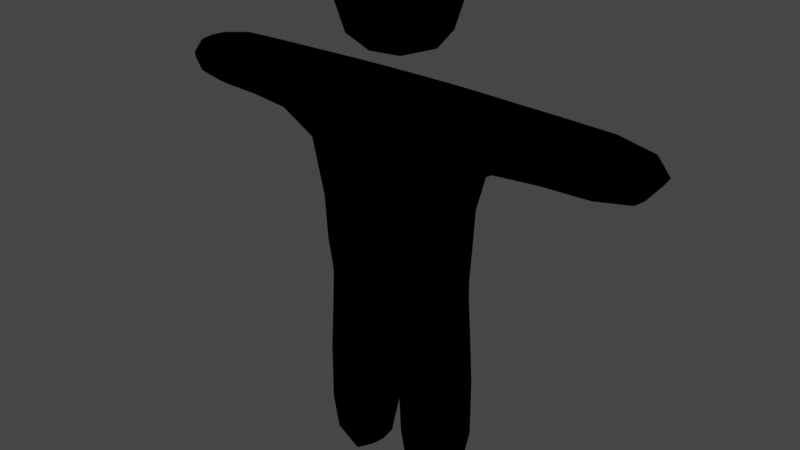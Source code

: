 # Source: stickman.blend  (saved by Blender 3.0.42; exported with 4.5.12 LTS)
import bpy
from mathutils import Matrix  # noqa: F401  (used for matrix-valued properties, if any)

bpy.ops.wm.read_factory_settings(use_empty=True)
scene = bpy.context.scene
scene.name = 'Scene'

# ---- collections
col_collection = bpy.data.collections.new('Collection'); scene.collection.children.link(col_collection)

# ---- materials (node trees are filled in below, after node groups)
mat_material_001 = bpy.data.materials.new('Material.001')
mat_material_001.use_transparent_shadow = False

# ---- material node trees
mat_material_001.use_nodes = True; mat_material_001.node_tree.nodes.clear()
_N = mat_material_001.node_tree.nodes; _L = mat_material_001.node_tree.links
n0 = _N.new('ShaderNodeOutputMaterial'); n0.name = 'Material Output'; n0.location = (300, 300)
n1 = _N.new('ShaderNodeHueSaturation'); n1.name = 'Hue Saturation Value'; n1.location = (-44, 233)
n1.inputs[4].default_value = (0.0, 0.0, 0.0, 1.0)
_L.new(n1.outputs[0], n0.inputs[0])
n0.is_active_output = True

# ---- world
world_world = bpy.data.worlds.new('World'); scene.world = world_world
world_world.use_nodes = True; world_world.node_tree.nodes.clear()
_N = world_world.node_tree.nodes; _L = world_world.node_tree.links
n0 = _N.new('ShaderNodeOutputWorld'); n0.name = 'World Output'; n0.location = (300, 300)
n1 = _N.new('ShaderNodeBackground'); n1.name = 'Background'; n1.location = (10, 300)
n1.inputs[0].default_value = (0.05088, 0.05088, 0.05088, 1.0)
_L.new(n1.outputs[0], n0.inputs[0])
n0.is_active_output = True
world_world.color = (0.05088, 0.05088, 0.05088)
world_world.use_sun_shadow = False
world_world.sun_shadow_jitter_overblur = 0.0

# ---- meshes
me_cube_001 = bpy.data.meshes.new('Cube.001')
me_cube_001.from_pydata([(0.6265, -0.3992, 2.795), (0.7827, -0.3992, 4.462), (0.6265, 0.3992, 2.795), (0.7827, 0.3992, 4.462), (-9.313e-10, 0.4791, 2.795), (-9.313e-10, 0.4206, 4.462), (0.7741, 0.4287, 3.897), (0.7518, 0.0, 2.795), (0.7827, -9.313e-10, 4.553), (0.7741, -0.4287, 3.897), (-2.328e-10, -0.4791, 2.795), (0.0, -0.4206, 4.462), (6.985e-10, -2.095e-09, 4.553), (0.8502, 9.313e-09, 1.357), (-1.397e-09, -0.5047, 3.855), (0.908, 0.0, 3.764), (-9.313e-10, 0.5047, 3.855), (0.7714, 1.863e-09, 2.363), (0.6462, 0.3139, 2.363), (-1.024e-08, -0.3331, 2.345), (0.6462, -0.3139, 2.363), (2.794e-09, 0.3331, 2.345), (0.0, 4.657e-09, 2.172), (0.7249, 0.2925, 1.357), (0.2237, -0.2925, 1.357), (0.7249, -0.2925, 1.357), (0.2237, 0.2925, 1.357), (0.09844, 1.164e-08, 1.357), (1.727, -1.863e-09, 4.553), (1.727, -0.3139, 4.462), (1.727, 0.3139, 4.462), (1.727, 0.3139, 4.097), (1.727, -0.3139, 4.097), (1.727, 1.863e-09, 4.006), (2.661, 0.0, 4.462), (2.564, -0.2633, 4.416), (2.564, 0.2633, 4.416), (2.564, 0.2633, 4.143), (2.564, -0.2633, 4.143), (2.661, 0.0, 4.097), (0.7446, 1.071e-08, 0.1865), (0.6819, 0.2633, 0.309), (0.3061, -0.2633, 0.309), (0.6819, -0.2633, 0.309), (0.3061, 0.2633, 0.309), (0.2434, 1.048e-08, 0.1865), (-0.3615, -0.3615, 5.028), (-0.3615, -0.3615, 5.751), (-0.3615, 0.3615, 5.028), (-0.3615, 0.3615, 5.751), (0.3615, -0.3615, 5.028), (0.3615, -0.3615, 5.751), (0.3615, 0.3615, 5.028), (0.3615, 0.3615, 5.751), (-0.6265, -0.3992, 2.795), (-0.7827, -0.3992, 4.462), (-0.6265, 0.3992, 2.795), (-0.7827, 0.3992, 4.462), (-0.7741, 0.4287, 3.897), (-0.7518, 1.164e-10, 2.795), (-0.7827, -1.164e-09, 4.553), (-0.7741, -0.4287, 3.897), (-0.8502, 1.024e-08, 1.357), (-0.908, -1.048e-09, 3.764), (-0.7714, -4.657e-10, 2.363), (-0.6462, 0.3139, 2.363), (-0.6462, -0.3139, 2.363), (-0.7249, 0.2925, 1.357), (-0.2237, -0.2925, 1.357), (-0.7249, -0.2925, 1.357), (-0.2237, 0.2925, 1.357), (-0.09844, 7.916e-09, 1.357), (-1.727, -4.657e-10, 4.553), (-1.727, -0.3139, 4.462), (-1.727, 0.3139, 4.462), (-1.727, 0.3139, 4.097), (-1.727, -0.3139, 4.097), (-1.727, -3.26e-09, 4.006), (-2.661, 8.149e-10, 4.462), (-2.564, -0.2633, 4.416), (-2.564, 0.2633, 4.416), (-2.564, 0.2633, 4.143), (-2.564, -0.2633, 4.143), (-2.661, -3.492e-10, 4.097), (-0.7446, 1.048e-08, 0.1865), (-0.6819, 0.2633, 0.309), (-0.3061, -0.2633, 0.309), (-0.6819, -0.2633, 0.309), (-0.3061, 0.2633, 0.309), (-0.2434, 7.451e-09, 0.1865), (0.3797, 0.4179, 4.462), (0.6418, 0.419, 3.294), (0.7361, 0.2296, 2.795), (0.7827, -0.2296, 4.542), (0.6418, -0.419, 3.294), (0.3602, -0.4691, 2.795), (0.3602, 0.4691, 2.795), (0.7818, 0.4641, 4.259), (0.7361, -0.2296, 2.795), (0.7827, 0.2296, 4.542), (0.7818, -0.4641, 4.259), (0.3797, -0.4179, 4.462), (0.0, -0.2418, 4.542), (0.0, 0.2418, 4.542), (0.3797, 1.863e-09, 4.553), (0.8345, 0.1682, 1.357), (-1.863e-09, -0.4245, 2.561), (0.6289, -0.3565, 2.56), (0.3756, -0.4967, 3.86), (9.313e-10, -0.5015, 3.291), (-1.863e-09, -0.4942, 4.249), (0.894, -0.2327, 3.778), (0.894, 0.2327, 3.778), (0.7713, 0.0, 3.28), (1.229, -0.3565, 4.462), (0.3756, 0.4967, 3.86), (-9.313e-10, 0.5015, 3.291), (1.863e-09, 0.4942, 4.249), (0.7558, 0.1805, 2.363), (0.3809, -0.3642, 2.365), (0.3809, 0.3642, 2.365), (0.7558, -0.1805, 2.363), (0.0, -0.1719, 2.19), (0.0, 0.1719, 2.19), (0.1719, 0.2967, 1.949), (0.7542, 2.328e-10, 2.56), (0.6289, 0.3565, 2.56), (-2.328e-09, 0.4245, 2.561), (0.4743, -0.3364, 1.357), (0.4743, 0.3364, 1.357), (0.8345, -0.1682, 1.357), (0.1141, -0.1682, 1.357), (0.1141, 0.1682, 1.357), (0.2517, -0.2875, 0.716), (0.05661, 5.588e-09, 1.928), (0.6855, -0.2952, 1.951), (0.8108, 5.821e-09, 1.951), (0.1719, -0.2967, 1.949), (0.6855, 0.2952, 1.951), (1.727, -0.1805, 4.542), (1.727, 0.361, 4.28), (1.727, 0.1805, 4.542), (1.727, -0.361, 4.28), (1.727, -0.1805, 4.017), (1.727, 0.1805, 4.017), (2.24, -0.2902, 4.454), (1.229, -4.657e-10, 4.553), (1.245, 4.657e-10, 3.976), (1.231, -0.3597, 4.076), (1.231, 0.3597, 4.076), (1.229, 0.3565, 4.462), (2.644, -0.1644, 4.454), (2.627, 0.2825, 4.28), (2.644, 0.1644, 4.454), (2.627, -0.2825, 4.28), (2.644, -0.1644, 4.105), (2.644, 0.1644, 4.105), (2.806, -4.657e-10, 4.28), (2.253, 0.0, 4.542), (2.24, 0.2902, 4.105), (2.253, 0.0, 4.017), (2.24, -0.2902, 4.105), (2.24, 0.2902, 4.454), (0.7339, 0.1644, 0.2075), (0.494, -0.2825, 0.2285), (0.494, 0.2825, 0.2285), (0.7339, -0.1644, 0.2075), (0.2542, -0.1644, 0.2075), (0.2542, 0.1644, 0.2075), (0.494, 1.071e-08, 0.002848), (0.7314, -0.2875, 0.716), (0.1313, 1.164e-08, 0.7002), (0.7314, 0.2875, 0.716), (0.2517, 0.2875, 0.716), (0.8518, 1.071e-08, 0.7002), (-0.4407, 1.863e-09, 4.949), (-0.4407, -0.4407, 5.39), (-0.4407, 9.313e-10, 5.83), (-0.4407, 0.4407, 5.39), (9.313e-09, 0.4407, 4.949), (1.863e-09, 0.4407, 5.83), (0.4407, 0.4407, 5.39), (0.4407, -1.304e-08, 4.949), (0.4407, -6.054e-09, 5.83), (0.4407, -0.4407, 5.39), (-9.313e-09, -0.4407, 4.949), (-5.588e-09, -0.4407, 5.83), (-0.3797, 0.4179, 4.462), (-0.6418, 0.419, 3.294), (-0.7361, 0.2296, 2.795), (-0.7827, -0.2296, 4.542), (-0.6418, -0.419, 3.294), (-0.3602, -0.4691, 2.795), (-0.3602, 0.4691, 2.795), (-0.7818, 0.4641, 4.259), (-0.7361, -0.2296, 2.795), (-0.7827, 0.2296, 4.542), (-0.7818, -0.4641, 4.259), (-0.3797, -0.4179, 4.462), (-0.3797, -1.397e-09, 4.553), (-0.8345, 0.1682, 1.357), (-0.6289, -0.3565, 2.56), (-0.3756, -0.4967, 3.86), (-0.894, -0.2327, 3.778), (-0.894, 0.2327, 3.778), (-0.7713, 4.657e-10, 3.28), (-1.229, -0.3565, 4.462), (-0.3756, 0.4967, 3.86), (-0.7558, 0.1805, 2.363), (-0.3809, -0.3642, 2.365), (-0.3809, 0.3642, 2.365), (-0.7558, -0.1805, 2.363), (-0.1719, 0.2967, 1.949), (-0.7542, 4.657e-10, 2.56), (-0.6289, 0.3565, 2.56), (-0.4743, -0.3364, 1.357), (-0.4743, 0.3364, 1.357), (-0.8345, -0.1682, 1.357), (-0.1141, -0.1682, 1.357), (-0.1141, 0.1682, 1.357), (-0.2517, -0.2875, 0.716), (-0.05661, 6.054e-09, 1.928), (-0.6855, -0.2952, 1.951), (-0.8108, 7.334e-09, 1.951), (-0.1719, -0.2967, 1.949), (-0.6855, 0.2952, 1.951), (-1.727, -0.1805, 4.542), (-1.727, 0.361, 4.28), (-1.727, 0.1805, 4.542), (-1.727, -0.361, 4.28), (-1.727, -0.1805, 4.017), (-1.727, 0.1805, 4.017), (-2.24, -0.2902, 4.454), (-1.229, 4.657e-10, 4.553), (-1.245, -4.657e-10, 3.976), (-1.231, -0.3597, 4.076), (-1.231, 0.3597, 4.076), (-1.229, 0.3565, 4.462), (-2.644, -0.1644, 4.454), (-2.627, 0.2825, 4.28), (-2.644, 0.1644, 4.454), (-2.627, -0.2825, 4.28), (-2.644, -0.1644, 4.105), (-2.644, 0.1644, 4.105), (-2.806, 0.0, 4.28), (-2.253, 0.0, 4.542), (-2.24, 0.2902, 4.105), (-2.253, 9.313e-10, 4.017), (-2.24, -0.2902, 4.105), (-2.24, 0.2902, 4.454), (-0.7339, 0.1644, 0.2075), (-0.494, -0.2825, 0.2285), (-0.494, 0.2825, 0.2285), (-0.7339, -0.1644, 0.2075), (-0.2542, -0.1644, 0.2075), (-0.2542, 0.1644, 0.2075), (-0.494, 1.444e-08, 0.002848), (-0.7314, -0.2875, 0.716), (-0.1313, 1.071e-08, 0.7002), (-0.7314, 0.2875, 0.716), (-0.2517, 0.2875, 0.716), (-0.8518, 1.141e-08, 0.7002), (0.3795, 0.4901, 4.25), (1.242, -0.2058, 3.988), (0.7386, -0.205, 2.56), (0.3797, -0.2403, 4.542), (0.3797, 0.2403, 4.542), (0.3623, -0.4181, 2.56), (0.3632, -0.4914, 3.292), (0.3795, -0.4901, 4.25), (0.7554, -0.2396, 3.283), (0.7554, 0.2396, 3.283), (1.229, -0.205, 4.542), (0.3632, 0.4914, 3.292), (0.7952, -0.1697, 1.951), (0.06966, 0.1691, 1.932), (0.3623, 0.4181, 2.56), (0.7386, 0.205, 2.56), (0.1464, -0.1673, 0.7041), (0.4916, -0.3296, 0.7081), (0.4319, -0.3399, 1.952), (0.06966, -0.1691, 1.932), (0.4319, 0.3399, 1.952), (0.7952, 0.1697, 1.951), (2.25, 0.1688, 4.028), (2.25, -0.1688, 4.531), (1.229, -0.4108, 4.276), (1.242, 0.2058, 3.988), (1.229, 0.205, 4.542), (1.229, 0.4108, 4.276), (2.784, -0.1663, 4.28), (2.784, 0.1663, 4.28), (2.246, -0.3327, 4.28), (2.246, 0.3327, 4.28), (2.25, -0.1688, 4.028), (2.25, 0.1688, 4.531), (0.494, -0.1663, 0.0312), (0.494, 0.1663, 0.0312), (0.4916, 0.3296, 0.7081), (0.8367, 0.1673, 0.7041), (0.1464, 0.1673, 0.7041), (0.8367, -0.1673, 0.7041), (-0.607, -1.676e-08, 5.39), (5.588e-09, 0.607, 5.39), (0.607, -5.588e-09, 5.39), (-5.588e-09, -0.607, 5.39), (4.657e-10, 1.863e-09, 4.783), (-7.451e-09, -5.588e-09, 5.997), (-0.3795, 0.4901, 4.25), (-1.242, -0.2058, 3.988), (-0.7386, -0.205, 2.56), (-0.3797, -0.2403, 4.542), (-0.3797, 0.2403, 4.542), (-0.3623, -0.4181, 2.56), (-0.3632, -0.4914, 3.292), (-0.3795, -0.4901, 4.25), (-0.7554, -0.2396, 3.283), (-0.7554, 0.2396, 3.283), (-1.229, -0.205, 4.542), (-0.3632, 0.4914, 3.292), (-0.7952, -0.1697, 1.951), (-0.06966, 0.1691, 1.932), (-0.3623, 0.4181, 2.56), (-0.7386, 0.205, 2.56), (-0.1464, -0.1673, 0.7041), (-0.4916, -0.3296, 0.7081), (-0.4319, -0.3399, 1.952), (-0.06966, -0.1691, 1.932), (-0.4319, 0.3399, 1.952), (-0.7952, 0.1697, 1.951), (-2.25, 0.1688, 4.028), (-2.25, -0.1688, 4.531), (-1.229, -0.4108, 4.276), (-1.242, 0.2058, 3.988), (-1.229, 0.205, 4.542), (-1.229, 0.4108, 4.276), (-2.784, -0.1663, 4.28), (-2.784, 0.1663, 4.28), (-2.246, -0.3327, 4.28), (-2.246, 0.3327, 4.28), (-2.25, -0.1688, 4.028), (-2.25, 0.1688, 4.531), (-0.494, -0.1663, 0.0312), (-0.494, 0.1663, 0.0312), (-0.4916, 0.3296, 0.7081), (-0.8367, 0.1673, 0.7041), (-0.1464, 0.1673, 0.7041), (-0.8367, -0.1673, 0.7041)], [], [(16, 117, 262, 115), (117, 5, 90, 262), (262, 90, 3, 97), (115, 262, 97, 6), (9, 111, 263, 148), (111, 15, 147, 263), (263, 147, 33, 143), (148, 263, 143, 32), (7, 98, 264, 125), (98, 0, 107, 264), (264, 107, 20, 121), (125, 264, 121, 17), (8, 104, 265, 93), (104, 12, 102, 265), (265, 102, 11, 101), (93, 265, 101, 1), (3, 90, 266, 99), (90, 5, 103, 266), (266, 103, 12, 104), (99, 266, 104, 8), (0, 95, 267, 107), (95, 10, 106, 267), (267, 106, 19, 119), (107, 267, 119, 20), (0, 94, 268, 95), (94, 9, 108, 268), (268, 108, 14, 109), (95, 268, 109, 10), (9, 100, 269, 108), (100, 1, 101, 269), (269, 101, 11, 110), (108, 269, 110, 14), (7, 113, 270, 98), (113, 15, 111, 270), (270, 111, 9, 94), (98, 270, 94, 0), (2, 91, 271, 92), (91, 6, 112, 271), (271, 112, 15, 113), (92, 271, 113, 7), (8, 93, 272, 146), (93, 1, 114, 272), (272, 114, 29, 139), (146, 272, 139, 28), (4, 116, 273, 96), (116, 16, 115, 273), (273, 115, 6, 91), (96, 273, 91, 2), (17, 121, 274, 136), (121, 20, 135, 274), (274, 135, 25, 130), (136, 274, 130, 13), (22, 123, 275, 134), (123, 21, 124, 275), (275, 124, 26, 132), (134, 275, 132, 27), (4, 96, 276, 127), (96, 2, 126, 276), (276, 126, 18, 120), (127, 276, 120, 21), (2, 92, 277, 126), (92, 7, 125, 277), (277, 125, 17, 118), (126, 277, 118, 18), (24, 131, 278, 133), (131, 27, 171, 278), (278, 171, 45, 167), (133, 278, 167, 42), (25, 128, 279, 170), (128, 24, 133, 279), (279, 133, 42, 164), (170, 279, 164, 43), (20, 119, 280, 135), (119, 19, 137, 280), (280, 137, 24, 128), (135, 280, 128, 25), (19, 122, 281, 137), (122, 22, 134, 281), (281, 134, 27, 131), (137, 281, 131, 24), (21, 120, 282, 124), (120, 18, 138, 282), (282, 138, 23, 129), (124, 282, 129, 26), (18, 118, 283, 138), (118, 17, 136, 283), (283, 136, 13, 105), (138, 283, 105, 23), (33, 144, 284, 160), (144, 31, 159, 284), (284, 159, 37, 156), (160, 284, 156, 39), (28, 139, 285, 158), (139, 29, 145, 285), (285, 145, 35, 151), (158, 285, 151, 34), (1, 100, 286, 114), (100, 9, 148, 286), (286, 148, 32, 142), (114, 286, 142, 29), (15, 112, 287, 147), (112, 6, 149, 287), (287, 149, 31, 144), (147, 287, 144, 33), (3, 99, 288, 150), (99, 8, 146, 288), (288, 146, 28, 141), (150, 288, 141, 30), (6, 97, 289, 149), (97, 3, 150, 289), (289, 150, 30, 140), (149, 289, 140, 31), (39, 157, 290, 155), (157, 34, 151, 290), (290, 151, 35, 154), (155, 290, 154, 38), (37, 152, 291, 156), (152, 36, 153, 291), (291, 153, 34, 157), (156, 291, 157, 39), (29, 142, 292, 145), (142, 32, 161, 292), (292, 161, 38, 154), (145, 292, 154, 35), (31, 140, 293, 159), (140, 30, 162, 293), (293, 162, 36, 152), (159, 293, 152, 37), (32, 143, 294, 161), (143, 33, 160, 294), (294, 160, 39, 155), (161, 294, 155, 38), (30, 141, 295, 162), (141, 28, 158, 295), (295, 158, 34, 153), (162, 295, 153, 36), (45, 169, 296, 167), (169, 40, 166, 296), (296, 166, 43, 164), (167, 296, 164, 42), (44, 165, 297, 168), (165, 41, 163, 297), (297, 163, 40, 169), (168, 297, 169, 45), (26, 129, 298, 173), (129, 23, 172, 298), (298, 172, 41, 165), (173, 298, 165, 44), (23, 105, 299, 172), (105, 13, 174, 299), (299, 174, 40, 163), (172, 299, 163, 41), (27, 132, 300, 171), (132, 26, 173, 300), (300, 173, 44, 168), (171, 300, 168, 45), (13, 130, 301, 174), (130, 25, 170, 301), (301, 170, 43, 166), (174, 301, 166, 40), (46, 176, 302, 175), (176, 47, 177, 302), (302, 177, 49, 178), (175, 302, 178, 48), (48, 178, 303, 179), (178, 49, 180, 303), (303, 180, 53, 181), (179, 303, 181, 52), (52, 181, 304, 182), (181, 53, 183, 304), (304, 183, 51, 184), (182, 304, 184, 50), (50, 184, 305, 185), (184, 51, 186, 305), (305, 186, 47, 176), (185, 305, 176, 46), (48, 179, 306, 175), (179, 52, 182, 306), (306, 182, 50, 185), (175, 306, 185, 46), (53, 180, 307, 183), (180, 49, 177, 307), (307, 177, 47, 186), (183, 307, 186, 51), (16, 207, 308, 117), (207, 58, 194, 308), (308, 194, 57, 187), (117, 308, 187, 5), (61, 235, 309, 203), (235, 76, 230, 309), (309, 230, 77, 234), (203, 309, 234, 63), (59, 213, 310, 195), (213, 64, 211, 310), (310, 211, 66, 201), (195, 310, 201, 54), (60, 190, 311, 199), (190, 55, 198, 311), (311, 198, 11, 102), (199, 311, 102, 12), (57, 196, 312, 187), (196, 60, 199, 312), (312, 199, 12, 103), (187, 312, 103, 5), (54, 201, 313, 192), (201, 66, 209, 313), (313, 209, 19, 106), (192, 313, 106, 10), (54, 192, 314, 191), (192, 10, 109, 314), (314, 109, 14, 202), (191, 314, 202, 61), (61, 202, 315, 197), (202, 14, 110, 315), (315, 110, 11, 198), (197, 315, 198, 55), (59, 195, 316, 205), (195, 54, 191, 316), (316, 191, 61, 203), (205, 316, 203, 63), (56, 189, 317, 188), (189, 59, 205, 317), (317, 205, 63, 204), (188, 317, 204, 58), (60, 233, 318, 190), (233, 72, 226, 318), (318, 226, 73, 206), (190, 318, 206, 55), (4, 193, 319, 116), (193, 56, 188, 319), (319, 188, 58, 207), (116, 319, 207, 16), (64, 223, 320, 211), (223, 62, 217, 320), (320, 217, 69, 222), (211, 320, 222, 66), (22, 221, 321, 123), (221, 71, 219, 321), (321, 219, 70, 212), (123, 321, 212, 21), (4, 127, 322, 193), (127, 21, 210, 322), (322, 210, 65, 214), (193, 322, 214, 56), (56, 214, 323, 189), (214, 65, 208, 323), (323, 208, 64, 213), (189, 323, 213, 59), (68, 220, 324, 218), (220, 86, 254, 324), (324, 254, 89, 258), (218, 324, 258, 71), (69, 257, 325, 215), (257, 87, 251, 325), (325, 251, 86, 220), (215, 325, 220, 68), (66, 222, 326, 209), (222, 69, 215, 326), (326, 215, 68, 224), (209, 326, 224, 19), (19, 224, 327, 122), (224, 68, 218, 327), (327, 218, 71, 221), (122, 327, 221, 22), (21, 212, 328, 210), (212, 70, 216, 328), (328, 216, 67, 225), (210, 328, 225, 65), (65, 225, 329, 208), (225, 67, 200, 329), (329, 200, 62, 223), (208, 329, 223, 64), (77, 247, 330, 231), (247, 83, 243, 330), (330, 243, 81, 246), (231, 330, 246, 75), (72, 245, 331, 226), (245, 78, 238, 331), (331, 238, 79, 232), (226, 331, 232, 73), (55, 206, 332, 197), (206, 73, 229, 332), (332, 229, 76, 235), (197, 332, 235, 61), (63, 234, 333, 204), (234, 77, 231, 333), (333, 231, 75, 236), (204, 333, 236, 58), (57, 237, 334, 196), (237, 74, 228, 334), (334, 228, 72, 233), (196, 334, 233, 60), (58, 236, 335, 194), (236, 75, 227, 335), (335, 227, 74, 237), (194, 335, 237, 57), (83, 242, 336, 244), (242, 82, 241, 336), (336, 241, 79, 238), (244, 336, 238, 78), (81, 243, 337, 239), (243, 83, 244, 337), (337, 244, 78, 240), (239, 337, 240, 80), (73, 232, 338, 229), (232, 79, 241, 338), (338, 241, 82, 248), (229, 338, 248, 76), (75, 246, 339, 227), (246, 81, 239, 339), (339, 239, 80, 249), (227, 339, 249, 74), (76, 248, 340, 230), (248, 82, 242, 340), (340, 242, 83, 247), (230, 340, 247, 77), (74, 249, 341, 228), (249, 80, 240, 341), (341, 240, 78, 245), (228, 341, 245, 72), (89, 254, 342, 256), (254, 86, 251, 342), (342, 251, 87, 253), (256, 342, 253, 84), (88, 255, 343, 252), (255, 89, 256, 343), (343, 256, 84, 250), (252, 343, 250, 85), (70, 260, 344, 216), (260, 88, 252, 344), (344, 252, 85, 259), (216, 344, 259, 67), (67, 259, 345, 200), (259, 85, 250, 345), (345, 250, 84, 261), (200, 345, 261, 62), (71, 258, 346, 219), (258, 89, 255, 346), (346, 255, 88, 260), (219, 346, 260, 70), (62, 261, 347, 217), (261, 84, 253, 347), (347, 253, 87, 257), (217, 347, 257, 69)])
_uv = me_cube_001.uv_layers.new(name='UVMap')
_uv.uv.foreach_set('vector', [0.06887, 0.2791, 0.03086, 0.2791, 0.03076, 0.2425, 0.06845, 0.2429, 0.03086, 0.2791, 0.01051, 0.2791, 0.01052, 0.2425, 0.03076, 0.2425, 0.03076, 0.2425, 0.01052, 0.2425, 0.01056, 0.2036, 0.03001, 0.2037, 0.06845, 0.2429, 0.03076, 0.2425, 0.03001, 0.2037, 0.06496, 0.2044, 0.2998, 0.7512, 0.2826, 0.7398, 0.2774, 0.7058, 0.291, 0.7067, 0.2826, 0.7398, 0.2606, 0.7385, 0.2579, 0.7056, 0.2774, 0.7058, 0.2774, 0.7058, 0.2579, 0.7056, 0.2577, 0.659, 0.2748, 0.6589, 0.291, 0.7067, 0.2774, 0.7058, 0.2748, 0.6589, 0.2865, 0.6588, 0.05252, 0.8179, 0.03032, 0.8177, 0.03287, 0.7952, 0.0527, 0.7955, 0.03032, 0.8177, 0.01342, 0.8162, 0.01772, 0.7937, 0.03287, 0.7952, 0.03287, 0.7952, 0.01772, 0.7937, 0.02206, 0.7752, 0.03547, 0.7767, 0.0527, 0.7955, 0.03287, 0.7952, 0.03547, 0.7767, 0.05294, 0.7769, 0.9488, 0.3427, 0.9491, 0.3039, 0.9722, 0.304, 0.9709, 0.3429, 0.9491, 0.3039, 0.9494, 0.2672, 0.9726, 0.2674, 0.9722, 0.304, 0.9722, 0.304, 0.9726, 0.2674, 0.9895, 0.2675, 0.989, 0.3041, 0.9709, 0.3429, 0.9722, 0.304, 0.989, 0.3041, 0.9869, 0.343, 0.9099, 0.3425, 0.9084, 0.3036, 0.9259, 0.3037, 0.9266, 0.3426, 0.9084, 0.3036, 0.9084, 0.2669, 0.926, 0.2671, 0.9259, 0.3037, 0.9259, 0.3037, 0.926, 0.2671, 0.9494, 0.2672, 0.9491, 0.3039, 0.9266, 0.3426, 0.9259, 0.3037, 0.9491, 0.3039, 0.9488, 0.3427, 0.6203, 0.3396, 0.6201, 0.3139, 0.6429, 0.3141, 0.6431, 0.3398, 0.6201, 0.3139, 0.6201, 0.2791, 0.6428, 0.2791, 0.6429, 0.3141, 0.6429, 0.3141, 0.6428, 0.2791, 0.6638, 0.2791, 0.6619, 0.3159, 0.6431, 0.3398, 0.6429, 0.3141, 0.6619, 0.3159, 0.6622, 0.3415, 0.6203, 0.3396, 0.5722, 0.341, 0.5721, 0.3142, 0.6201, 0.3139, 0.5722, 0.341, 0.5139, 0.3538, 0.5174, 0.3153, 0.5721, 0.3142, 0.5721, 0.3142, 0.5174, 0.3153, 0.5178, 0.2791, 0.5722, 0.2791, 0.6201, 0.3139, 0.5721, 0.3142, 0.5722, 0.2791, 0.6201, 0.2791, 0.5139, 0.3538, 0.479, 0.3545, 0.4797, 0.3157, 0.5174, 0.3153, 0.479, 0.3545, 0.4595, 0.3546, 0.4595, 0.3158, 0.4797, 0.3157, 0.4797, 0.3157, 0.4595, 0.3158, 0.4595, 0.2791, 0.4798, 0.2791, 0.5174, 0.3153, 0.4797, 0.3157, 0.4798, 0.2791, 0.5178, 0.2791, 0.05252, 0.8179, 0.05226, 0.8644, 0.0291, 0.8645, 0.03032, 0.8177, 0.05226, 0.8644, 0.0526, 0.9126, 0.03009, 0.9137, 0.0291, 0.8645, 0.0291, 0.8645, 0.03009, 0.9137, 0.01051, 0.9235, 0.01123, 0.864, 0.03032, 0.8177, 0.0291, 0.8645, 0.01123, 0.864, 0.01342, 0.8162, 0.09035, 0.8162, 0.09196, 0.864, 0.07526, 0.8645, 0.07455, 0.8177, 0.09196, 0.864, 0.09313, 0.9235, 0.07494, 0.9137, 0.07526, 0.8645, 0.07526, 0.8645, 0.07494, 0.9137, 0.0526, 0.9126, 0.05226, 0.8644, 0.07455, 0.8177, 0.07526, 0.8645, 0.05226, 0.8644, 0.05252, 0.8179, 0.9488, 0.3427, 0.9709, 0.3429, 0.9682, 0.3859, 0.9485, 0.3858, 0.9709, 0.3429, 0.9869, 0.343, 0.9825, 0.386, 0.9682, 0.3859, 0.9682, 0.3859, 0.9825, 0.386, 0.978, 0.4341, 0.9655, 0.434, 0.9485, 0.3858, 0.9682, 0.3859, 0.9655, 0.434, 0.9482, 0.4339, 0.1711, 0.2791, 0.1233, 0.2791, 0.1232, 0.2441, 0.1712, 0.2444, 0.1233, 0.2791, 0.06887, 0.2791, 0.06845, 0.2429, 0.1232, 0.2441, 0.1232, 0.2441, 0.06845, 0.2429, 0.06496, 0.2044, 0.1232, 0.2172, 0.1712, 0.2444, 0.1232, 0.2441, 0.1232, 0.2172, 0.1713, 0.2187, 0.05294, 0.7769, 0.03547, 0.7767, 0.037, 0.738, 0.05344, 0.7382, 0.03547, 0.7767, 0.02206, 0.7752, 0.02436, 0.7364, 0.037, 0.738, 0.037, 0.738, 0.02436, 0.7364, 0.02525, 0.6802, 0.03779, 0.6817, 0.05344, 0.7382, 0.037, 0.738, 0.03779, 0.6817, 0.05407, 0.6819, 0.541, 0.7617, 0.5245, 0.7634, 0.5249, 0.7378, 0.5411, 0.7376, 0.5245, 0.7634, 0.509, 0.7782, 0.5131, 0.738, 0.5249, 0.7378, 0.5249, 0.7378, 0.5131, 0.738, 0.5134, 0.6807, 0.5248, 0.6822, 0.5411, 0.7376, 0.5249, 0.7378, 0.5248, 0.6822, 0.5409, 0.6825, 0.1711, 0.2791, 0.1712, 0.2444, 0.194, 0.2442, 0.1938, 0.2791, 0.1712, 0.2444, 0.1713, 0.2187, 0.1941, 0.2184, 0.194, 0.2442, 0.194, 0.2442, 0.1941, 0.2184, 0.2132, 0.2168, 0.2129, 0.2424, 0.1938, 0.2791, 0.194, 0.2442, 0.2129, 0.2424, 0.2148, 0.2791, 0.09035, 0.8162, 0.07455, 0.8177, 0.07238, 0.7952, 0.08642, 0.7937, 0.07455, 0.8177, 0.05252, 0.8179, 0.0527, 0.7955, 0.07238, 0.7952, 0.07238, 0.7952, 0.0527, 0.7955, 0.05294, 0.7769, 0.07024, 0.7767, 0.08642, 0.7937, 0.07238, 0.7952, 0.07024, 0.7767, 0.08254, 0.7752, 0.5697, 0.6807, 0.5572, 0.6822, 0.5568, 0.6195, 0.5689, 0.6192, 0.5572, 0.6822, 0.5409, 0.6825, 0.5406, 0.6193, 0.5568, 0.6195, 0.5568, 0.6195, 0.5406, 0.6193, 0.5408, 0.5687, 0.5567, 0.5706, 0.5689, 0.6192, 0.5568, 0.6195, 0.5567, 0.5706, 0.5666, 0.5796, 0.7593, 0.3491, 0.7592, 0.3249, 0.8217, 0.3265, 0.8211, 0.3497, 0.7592, 0.3249, 0.7593, 0.3007, 0.8211, 0.3034, 0.8217, 0.3265, 0.8217, 0.3265, 0.8211, 0.3034, 0.8604, 0.3086, 0.8681, 0.3268, 0.8211, 0.3497, 0.8217, 0.3265, 0.8681, 0.3268, 0.8604, 0.3449, 0.6622, 0.3415, 0.6619, 0.3159, 0.7017, 0.3208, 0.7019, 0.3453, 0.6619, 0.3159, 0.6638, 0.2791, 0.7021, 0.2957, 0.7017, 0.3208, 0.7017, 0.3208, 0.7021, 0.2957, 0.7593, 0.3007, 0.7592, 0.3249, 0.7019, 0.3453, 0.7017, 0.3208, 0.7592, 0.3249, 0.7593, 0.3491, 0.5732, 0.7782, 0.5576, 0.7634, 0.5575, 0.7378, 0.5703, 0.738, 0.5576, 0.7634, 0.541, 0.7617, 0.5411, 0.7376, 0.5575, 0.7378, 0.5575, 0.7378, 0.5411, 0.7376, 0.5409, 0.6825, 0.5572, 0.6822, 0.5703, 0.738, 0.5575, 0.7378, 0.5572, 0.6822, 0.5697, 0.6807, 0.2148, 0.2791, 0.2129, 0.2424, 0.2528, 0.2374, 0.2531, 0.2625, 0.2129, 0.2424, 0.2132, 0.2168, 0.2529, 0.213, 0.2528, 0.2374, 0.2528, 0.2374, 0.2529, 0.213, 0.3103, 0.2092, 0.3102, 0.2334, 0.2531, 0.2625, 0.2528, 0.2374, 0.3102, 0.2334, 0.3103, 0.2575, 0.08254, 0.7752, 0.07024, 0.7767, 0.06971, 0.738, 0.08124, 0.7364, 0.07024, 0.7767, 0.05294, 0.7769, 0.05344, 0.7382, 0.06971, 0.738, 0.06971, 0.738, 0.05344, 0.7382, 0.05407, 0.6819, 0.0702, 0.6817, 0.08124, 0.7364, 0.06971, 0.738, 0.0702, 0.6817, 0.08162, 0.6802, 0.2577, 0.659, 0.2403, 0.6589, 0.2414, 0.6086, 0.2577, 0.6083, 0.2403, 0.6589, 0.2265, 0.6588, 0.2288, 0.6093, 0.2414, 0.6086, 0.2414, 0.6086, 0.2288, 0.6093, 0.231, 0.578, 0.2409, 0.5703, 0.2577, 0.6083, 0.2414, 0.6086, 0.2409, 0.5703, 0.2568, 0.5687, 0.9482, 0.4339, 0.9655, 0.434, 0.964, 0.4844, 0.9478, 0.4846, 0.9655, 0.434, 0.978, 0.4341, 0.9754, 0.4835, 0.964, 0.4844, 0.964, 0.4844, 0.9754, 0.4835, 0.9724, 0.5147, 0.963, 0.5224, 0.9478, 0.4846, 0.964, 0.4844, 0.963, 0.5224, 0.9472, 0.5239, 0.4595, 0.3546, 0.479, 0.3545, 0.4775, 0.3977, 0.4596, 0.3977, 0.479, 0.3545, 0.5139, 0.3538, 0.4968, 0.3979, 0.4775, 0.3977, 0.4775, 0.3977, 0.4968, 0.3979, 0.4949, 0.4458, 0.4772, 0.4458, 0.4596, 0.3977, 0.4775, 0.3977, 0.4772, 0.4458, 0.4597, 0.4458, 0.2606, 0.7385, 0.2381, 0.7398, 0.2381, 0.7058, 0.2579, 0.7056, 0.2381, 0.7398, 0.2178, 0.7512, 0.2222, 0.7067, 0.2381, 0.7058, 0.2381, 0.7058, 0.2222, 0.7067, 0.2265, 0.6588, 0.2403, 0.6589, 0.2579, 0.7056, 0.2381, 0.7058, 0.2403, 0.6589, 0.2577, 0.659, 0.9099, 0.3425, 0.9266, 0.3426, 0.9287, 0.3857, 0.9138, 0.3856, 0.9266, 0.3426, 0.9488, 0.3427, 0.9485, 0.3858, 0.9287, 0.3857, 0.9287, 0.3857, 0.9485, 0.3858, 0.9482, 0.4339, 0.9307, 0.4338, 0.9138, 0.3856, 0.9287, 0.3857, 0.9307, 0.4338, 0.9175, 0.4337, 0.06496, 0.2044, 0.03001, 0.2037, 0.02851, 0.1605, 0.04783, 0.1604, 0.03001, 0.2037, 0.01056, 0.2036, 0.01066, 0.1605, 0.02851, 0.1605, 0.02851, 0.1605, 0.01066, 0.1605, 0.01075, 0.1125, 0.02824, 0.1125, 0.04783, 0.1604, 0.02851, 0.1605, 0.02824, 0.1125, 0.04593, 0.1125, 0.4405, 0.8341, 0.4397, 0.8147, 0.4559, 0.8149, 0.4564, 0.8335, 0.4397, 0.8147, 0.4405, 0.7993, 0.4564, 0.8001, 0.4559, 0.8149, 0.4776, 0.5477, 0.4608, 0.5342, 0.4642, 0.5265, 0.4774, 0.5326, 0.4945, 0.5342, 0.4776, 0.5477, 0.4774, 0.5326, 0.4906, 0.5265, 0.04165, 0.03178, 0.02841, 0.02561, 0.02867, 0.01051, 0.04551, 0.02401, 0.02841, 0.02561, 0.01526, 0.03178, 0.01183, 0.02401, 0.02867, 0.01051, 0.4238, 0.8151, 0.4247, 0.8004, 0.4405, 0.7993, 0.4397, 0.8147, 0.4247, 0.8337, 0.4238, 0.8151, 0.4397, 0.8147, 0.4405, 0.8341, 0.4597, 0.4458, 0.4772, 0.4458, 0.4773, 0.4958, 0.4605, 0.4952, 0.4772, 0.4458, 0.4949, 0.4458, 0.4942, 0.4952, 0.4773, 0.4958, 0.4773, 0.4958, 0.4942, 0.4952, 0.4906, 0.5265, 0.4774, 0.5326, 0.4605, 0.4952, 0.4773, 0.4958, 0.4774, 0.5326, 0.4642, 0.5265, 0.04593, 0.1125, 0.02824, 0.1125, 0.0283, 0.06238, 0.04523, 0.06299, 0.02824, 0.1125, 0.01075, 0.1125, 0.01156, 0.06299, 0.0283, 0.06238, 0.0283, 0.06238, 0.01156, 0.06299, 0.01526, 0.03178, 0.02841, 0.02561, 0.04523, 0.06299, 0.0283, 0.06238, 0.02841, 0.02561, 0.04165, 0.03178, 0.2865, 0.6588, 0.2748, 0.6589, 0.2737, 0.6086, 0.2843, 0.6093, 0.2748, 0.6589, 0.2577, 0.659, 0.2577, 0.6083, 0.2737, 0.6086, 0.2737, 0.6086, 0.2577, 0.6083, 0.2568, 0.5687, 0.2724, 0.5703, 0.2843, 0.6093, 0.2737, 0.6086, 0.2724, 0.5703, 0.2813, 0.578, 0.9175, 0.4337, 0.9307, 0.4338, 0.9315, 0.4841, 0.9194, 0.4831, 0.9307, 0.4338, 0.9482, 0.4339, 0.9478, 0.4846, 0.9315, 0.4841, 0.9315, 0.4841, 0.9478, 0.4846, 0.9472, 0.5239, 0.9313, 0.5222, 0.9194, 0.4831, 0.9315, 0.4841, 0.9313, 0.5222, 0.9216, 0.5144, 0.6122, 0.7776, 0.6098, 0.8014, 0.5943, 0.8015, 0.5967, 0.7787, 0.6098, 0.8014, 0.6122, 0.826, 0.5967, 0.825, 0.5943, 0.8015, 0.8874, 0.3268, 0.8704, 0.3499, 0.8604, 0.3449, 0.8681, 0.3268, 0.8704, 0.3036, 0.8874, 0.3268, 0.8681, 0.3268, 0.8604, 0.3086, 0.4114, 0.2496, 0.4192, 0.2315, 0.4384, 0.2315, 0.4214, 0.2546, 0.4192, 0.2315, 0.4114, 0.2133, 0.4214, 0.2083, 0.4384, 0.2315, 0.6261, 0.8014, 0.6282, 0.8249, 0.6122, 0.826, 0.6098, 0.8014, 0.6282, 0.7787, 0.6261, 0.8014, 0.6098, 0.8014, 0.6122, 0.7776, 0.3103, 0.2575, 0.3102, 0.2334, 0.3728, 0.2317, 0.3721, 0.2548, 0.3102, 0.2334, 0.3103, 0.2092, 0.3721, 0.2085, 0.3728, 0.2317, 0.3728, 0.2317, 0.3721, 0.2085, 0.4114, 0.2133, 0.4192, 0.2315, 0.3721, 0.2548, 0.3728, 0.2317, 0.4192, 0.2315, 0.4114, 0.2496, 0.08162, 0.6802, 0.0702, 0.6817, 0.0706, 0.6194, 0.08164, 0.6191, 0.0702, 0.6817, 0.05407, 0.6819, 0.05456, 0.6193, 0.0706, 0.6194, 0.0706, 0.6194, 0.05456, 0.6193, 0.0544, 0.5687, 0.07017, 0.5706, 0.08164, 0.6191, 0.0706, 0.6194, 0.07017, 0.5706, 0.07936, 0.5796, 0.5409, 0.6825, 0.5248, 0.6822, 0.5246, 0.6195, 0.5406, 0.6193, 0.5248, 0.6822, 0.5134, 0.6807, 0.5135, 0.6192, 0.5246, 0.6195, 0.5246, 0.6195, 0.5135, 0.6192, 0.5158, 0.5796, 0.525, 0.5706, 0.5406, 0.6193, 0.5246, 0.6195, 0.525, 0.5706, 0.5408, 0.5687, 0.05407, 0.6819, 0.03779, 0.6817, 0.03837, 0.6194, 0.05456, 0.6193, 0.03779, 0.6817, 0.02525, 0.6802, 0.02624, 0.6191, 0.03837, 0.6194, 0.03837, 0.6194, 0.02624, 0.6191, 0.02862, 0.5796, 0.03849, 0.5706, 0.05456, 0.6193, 0.03837, 0.6194, 0.03849, 0.5706, 0.0544, 0.5687, 0.3005, 0.8419, 0.2668, 0.8557, 0.2567, 0.8135, 0.3005, 0.8061, 0.2668, 0.8557, 0.2327, 0.8549, 0.2178, 0.8219, 0.2567, 0.8135, 0.2567, 0.8135, 0.2178, 0.8219, 0.2201, 0.7864, 0.2515, 0.7722, 0.3005, 0.8061, 0.2567, 0.8135, 0.2515, 0.7722, 0.2879, 0.7734, 0.713, 0.7562, 0.6981, 0.7236, 0.7395, 0.7142, 0.7487, 0.7561, 0.6981, 0.7236, 0.6982, 0.6881, 0.7306, 0.673, 0.7395, 0.7142, 0.7395, 0.7142, 0.7306, 0.673, 0.7663, 0.6732, 0.7812, 0.7055, 0.7487, 0.7561, 0.7395, 0.7142, 0.7812, 0.7055, 0.7812, 0.7414, 0.7682, 0.8596, 0.7318, 0.8608, 0.737, 0.8194, 0.7807, 0.8269, 0.7318, 0.8608, 0.7004, 0.8466, 0.6981, 0.8111, 0.737, 0.8194, 0.737, 0.8194, 0.6981, 0.8111, 0.7129, 0.7781, 0.7471, 0.7772, 0.7807, 0.8269, 0.737, 0.8194, 0.7471, 0.7772, 0.7807, 0.791, 0.7134, 0.6519, 0.6984, 0.6193, 0.7399, 0.6099, 0.749, 0.6518, 0.6984, 0.6193, 0.6985, 0.5838, 0.7309, 0.5687, 0.7399, 0.6099, 0.7399, 0.6099, 0.7309, 0.5687, 0.7667, 0.5689, 0.7815, 0.6012, 0.749, 0.6518, 0.7399, 0.6099, 0.7815, 0.6012, 0.7815, 0.6371, 0.6642, 0.6741, 0.677, 0.7069, 0.6335, 0.7148, 0.6278, 0.673, 0.677, 0.7069, 0.677, 0.7426, 0.6435, 0.7566, 0.6335, 0.7148, 0.6335, 0.7148, 0.6435, 0.7566, 0.6091, 0.7555, 0.5943, 0.7227, 0.6278, 0.673, 0.6335, 0.7148, 0.5943, 0.7227, 0.5963, 0.687, 0.6774, 0.5834, 0.6774, 0.6191, 0.6351, 0.6102, 0.6445, 0.5687, 0.6774, 0.6191, 0.6631, 0.6517, 0.6271, 0.652, 0.6351, 0.6102, 0.6351, 0.6102, 0.6271, 0.652, 0.5949, 0.6374, 0.5943, 0.6017, 0.6445, 0.5687, 0.6351, 0.6102, 0.5943, 0.6017, 0.6092, 0.5692, 0.06887, 0.2791, 0.06845, 0.3153, 0.03076, 0.3157, 0.03086, 0.2791, 0.06845, 0.3153, 0.06496, 0.3538, 0.03001, 0.3545, 0.03076, 0.3157, 0.03076, 0.3157, 0.03001, 0.3545, 0.01056, 0.3546, 0.01052, 0.3158, 0.03086, 0.2791, 0.03076, 0.3157, 0.01052, 0.3158, 0.01051, 0.2791, 0.3208, 0.7503, 0.3299, 0.7066, 0.3434, 0.7053, 0.338, 0.7385, 0.3299, 0.7066, 0.3347, 0.6588, 0.3464, 0.6586, 0.3434, 0.7053, 0.3434, 0.7053, 0.3464, 0.6586, 0.3635, 0.6586, 0.363, 0.705, 0.338, 0.7385, 0.3434, 0.7053, 0.363, 0.705, 0.3601, 0.7371, 0.1548, 0.8179, 0.1546, 0.7955, 0.1744, 0.7952, 0.177, 0.8177, 0.1546, 0.7955, 0.1544, 0.7769, 0.1718, 0.7767, 0.1744, 0.7952, 0.1744, 0.7952, 0.1718, 0.7767, 0.1852, 0.7752, 0.1896, 0.7937, 0.177, 0.8177, 0.1744, 0.7952, 0.1896, 0.7937, 0.1939, 0.8162, 0.9499, 0.1917, 0.972, 0.1919, 0.9727, 0.2307, 0.9496, 0.2306, 0.972, 0.1919, 0.988, 0.192, 0.9895, 0.2309, 0.9727, 0.2307, 0.9727, 0.2307, 0.9895, 0.2309, 0.9895, 0.2675, 0.9726, 0.2674, 0.9496, 0.2306, 0.9727, 0.2307, 0.9726, 0.2674, 0.9494, 0.2672, 0.911, 0.1914, 0.9277, 0.1915, 0.9264, 0.2304, 0.9089, 0.2303, 0.9277, 0.1915, 0.9499, 0.1917, 0.9496, 0.2306, 0.9264, 0.2304, 0.9264, 0.2304, 0.9496, 0.2306, 0.9494, 0.2672, 0.926, 0.2671, 0.9089, 0.2303, 0.9264, 0.2304, 0.926, 0.2671, 0.9084, 0.2669, 0.6203, 0.2187, 0.6431, 0.2184, 0.6429, 0.2442, 0.6201, 0.2444, 0.6431, 0.2184, 0.6622, 0.2168, 0.6619, 0.2424, 0.6429, 0.2442, 0.6429, 0.2442, 0.6619, 0.2424, 0.6638, 0.2791, 0.6428, 0.2791, 0.6201, 0.2444, 0.6429, 0.2442, 0.6428, 0.2791, 0.6201, 0.2791, 0.6203, 0.2187, 0.6201, 0.2444, 0.5721, 0.2441, 0.5722, 0.2172, 0.6201, 0.2444, 0.6201, 0.2791, 0.5722, 0.2791, 0.5721, 0.2441, 0.5721, 0.2441, 0.5722, 0.2791, 0.5178, 0.2791, 0.5174, 0.2429, 0.5722, 0.2172, 0.5721, 0.2441, 0.5174, 0.2429, 0.5139, 0.2044, 0.5139, 0.2044, 0.5174, 0.2429, 0.4797, 0.2425, 0.479, 0.2037, 0.5174, 0.2429, 0.5178, 0.2791, 0.4798, 0.2791, 0.4797, 0.2425, 0.4797, 0.2425, 0.4798, 0.2791, 0.4595, 0.2791, 0.4595, 0.2425, 0.479, 0.2037, 0.4797, 0.2425, 0.4595, 0.2425, 0.4595, 0.2036, 0.1548, 0.8179, 0.177, 0.8177, 0.1782, 0.8645, 0.155, 0.8644, 0.177, 0.8177, 0.1939, 0.8162, 0.1961, 0.864, 0.1782, 0.8645, 0.1782, 0.8645, 0.1961, 0.864, 0.1968, 0.9235, 0.1772, 0.9137, 0.155, 0.8644, 0.1782, 0.8645, 0.1772, 0.9137, 0.1547, 0.9126, 0.1169, 0.8162, 0.1327, 0.8177, 0.132, 0.8645, 0.1153, 0.864, 0.1327, 0.8177, 0.1548, 0.8179, 0.155, 0.8644, 0.132, 0.8645, 0.132, 0.8645, 0.155, 0.8644, 0.1547, 0.9126, 0.1323, 0.9137, 0.1153, 0.864, 0.132, 0.8645, 0.1323, 0.9137, 0.1142, 0.9235, 0.9499, 0.1917, 0.9502, 0.1486, 0.9699, 0.1488, 0.972, 0.1919, 0.9502, 0.1486, 0.9505, 0.1006, 0.9679, 0.1007, 0.9699, 0.1488, 0.9699, 0.1488, 0.9679, 0.1007, 0.9804, 0.1008, 0.9841, 0.1489, 0.972, 0.1919, 0.9699, 0.1488, 0.9841, 0.1489, 0.988, 0.192, 0.1711, 0.2791, 0.1712, 0.3139, 0.1232, 0.3142, 0.1233, 0.2791, 0.1712, 0.3139, 0.1713, 0.3396, 0.1232, 0.341, 0.1232, 0.3142, 0.1232, 0.3142, 0.1232, 0.341, 0.06496, 0.3538, 0.06845, 0.3153, 0.1233, 0.2791, 0.1232, 0.3142, 0.06845, 0.3153, 0.06887, 0.2791, 0.1544, 0.7769, 0.1539, 0.7382, 0.1703, 0.738, 0.1718, 0.7767, 0.1539, 0.7382, 0.1532, 0.6819, 0.1695, 0.6817, 0.1703, 0.738, 0.1703, 0.738, 0.1695, 0.6817, 0.182, 0.6802, 0.1829, 0.7364, 0.1718, 0.7767, 0.1703, 0.738, 0.1829, 0.7364, 0.1852, 0.7752, 0.456, 0.7617, 0.4559, 0.7376, 0.4722, 0.7378, 0.4726, 0.7634, 0.4559, 0.7376, 0.4561, 0.6825, 0.4723, 0.6822, 0.4722, 0.7378, 0.4722, 0.7378, 0.4723, 0.6822, 0.4837, 0.6807, 0.4839, 0.738, 0.4726, 0.7634, 0.4722, 0.7378, 0.4839, 0.738, 0.488, 0.7782, 0.1711, 0.2791, 0.1938, 0.2791, 0.194, 0.3141, 0.1712, 0.3139, 0.1938, 0.2791, 0.2148, 0.2791, 0.2129, 0.3159, 0.194, 0.3141, 0.194, 0.3141, 0.2129, 0.3159, 0.2132, 0.3415, 0.1941, 0.3398, 0.1712, 0.3139, 0.194, 0.3141, 0.1941, 0.3398, 0.1713, 0.3396, 0.1169, 0.8162, 0.1209, 0.7937, 0.1349, 0.7952, 0.1327, 0.8177, 0.1209, 0.7937, 0.1247, 0.7752, 0.137, 0.7767, 0.1349, 0.7952, 0.1349, 0.7952, 0.137, 0.7767, 0.1544, 0.7769, 0.1546, 0.7955, 0.1327, 0.8177, 0.1349, 0.7952, 0.1546, 0.7955, 0.1548, 0.8179, 0.4273, 0.6807, 0.4281, 0.6192, 0.4403, 0.6195, 0.4399, 0.6822, 0.4281, 0.6192, 0.4305, 0.5796, 0.4404, 0.5706, 0.4403, 0.6195, 0.4403, 0.6195, 0.4404, 0.5706, 0.4563, 0.5687, 0.4565, 0.6193, 0.4399, 0.6822, 0.4403, 0.6195, 0.4565, 0.6193, 0.4561, 0.6825, 0.7593, 0.2092, 0.8211, 0.2085, 0.8217, 0.2317, 0.7592, 0.2334, 0.8211, 0.2085, 0.8604, 0.2133, 0.8681, 0.2315, 0.8217, 0.2317, 0.8217, 0.2317, 0.8681, 0.2315, 0.8604, 0.2496, 0.8211, 0.2548, 0.7592, 0.2334, 0.8217, 0.2317, 0.8211, 0.2548, 0.7593, 0.2575, 0.6622, 0.2168, 0.7019, 0.213, 0.7017, 0.2374, 0.6619, 0.2424, 0.7019, 0.213, 0.7593, 0.2092, 0.7592, 0.2334, 0.7017, 0.2374, 0.7017, 0.2374, 0.7592, 0.2334, 0.7593, 0.2575, 0.7021, 0.2625, 0.6619, 0.2424, 0.7017, 0.2374, 0.7021, 0.2625, 0.6638, 0.2791, 0.4238, 0.7782, 0.4268, 0.738, 0.4396, 0.7378, 0.4395, 0.7634, 0.4268, 0.738, 0.4273, 0.6807, 0.4399, 0.6822, 0.4396, 0.7378, 0.4396, 0.7378, 0.4399, 0.6822, 0.4561, 0.6825, 0.4559, 0.7376, 0.4395, 0.7634, 0.4396, 0.7378, 0.4559, 0.7376, 0.456, 0.7617, 0.2148, 0.2791, 0.2531, 0.2957, 0.2528, 0.3208, 0.2129, 0.3159, 0.2531, 0.2957, 0.3103, 0.3007, 0.3102, 0.3249, 0.2528, 0.3208, 0.2528, 0.3208, 0.3102, 0.3249, 0.3103, 0.3491, 0.2529, 0.3453, 0.2129, 0.3159, 0.2528, 0.3208, 0.2529, 0.3453, 0.2132, 0.3415, 0.1247, 0.7752, 0.126, 0.7364, 0.1376, 0.738, 0.137, 0.7767, 0.126, 0.7364, 0.1257, 0.6802, 0.1371, 0.6817, 0.1376, 0.738, 0.1376, 0.738, 0.1371, 0.6817, 0.1532, 0.6819, 0.1539, 0.7382, 0.137, 0.7767, 0.1376, 0.738, 0.1539, 0.7382, 0.1544, 0.7769, 0.3635, 0.6586, 0.3638, 0.6079, 0.3801, 0.6083, 0.3809, 0.6586, 0.3638, 0.6079, 0.3649, 0.5687, 0.3808, 0.5704, 0.3801, 0.6083, 0.3801, 0.6083, 0.3808, 0.5704, 0.3907, 0.5782, 0.3927, 0.6093, 0.3809, 0.6586, 0.3801, 0.6083, 0.3927, 0.6093, 0.3947, 0.6588, 0.9505, 0.1006, 0.9508, 0.04989, 0.967, 0.05031, 0.9679, 0.1007, 0.9508, 0.04989, 0.9508, 0.01051, 0.9666, 0.01223, 0.967, 0.05031, 0.967, 0.05031, 0.9666, 0.01223, 0.9759, 0.02006, 0.9784, 0.0513, 0.9679, 0.1007, 0.967, 0.05031, 0.9784, 0.0513, 0.9804, 0.1008, 0.4595, 0.2036, 0.4596, 0.1605, 0.4775, 0.1605, 0.479, 0.2037, 0.4596, 0.1605, 0.4597, 0.1125, 0.4772, 0.1125, 0.4775, 0.1605, 0.4775, 0.1605, 0.4772, 0.1125, 0.4949, 0.1125, 0.4968, 0.1604, 0.479, 0.2037, 0.4775, 0.1605, 0.4968, 0.1604, 0.5139, 0.2044, 0.3601, 0.7371, 0.363, 0.705, 0.3828, 0.7053, 0.3825, 0.7385, 0.363, 0.705, 0.3635, 0.6586, 0.3809, 0.6586, 0.3828, 0.7053, 0.3828, 0.7053, 0.3809, 0.6586, 0.3947, 0.6588, 0.3987, 0.7066, 0.3825, 0.7385, 0.3828, 0.7053, 0.3987, 0.7066, 0.4028, 0.7503, 0.911, 0.1914, 0.9154, 0.1484, 0.9304, 0.1485, 0.9277, 0.1915, 0.9154, 0.1484, 0.9199, 0.1004, 0.9331, 0.1004, 0.9304, 0.1485, 0.9304, 0.1485, 0.9331, 0.1004, 0.9505, 0.1006, 0.9502, 0.1486, 0.9277, 0.1915, 0.9304, 0.1485, 0.9502, 0.1486, 0.9499, 0.1917, 0.06496, 0.3538, 0.04783, 0.3979, 0.02851, 0.3977, 0.03001, 0.3545, 0.04783, 0.3979, 0.04593, 0.4458, 0.02824, 0.4458, 0.02851, 0.3977, 0.02851, 0.3977, 0.02824, 0.4458, 0.01075, 0.4458, 0.01066, 0.3977, 0.03001, 0.3545, 0.02851, 0.3977, 0.01066, 0.3977, 0.01056, 0.3546, 0.4941, 0.7993, 0.51, 0.7999, 0.5095, 0.8185, 0.4933, 0.8187, 0.4945, 0.02401, 0.4906, 0.03178, 0.4774, 0.02561, 0.4776, 0.01051, 0.4776, 0.01051, 0.4774, 0.02561, 0.4642, 0.03178, 0.4608, 0.02401, 0.4933, 0.8187, 0.5095, 0.8185, 0.51, 0.8333, 0.4941, 0.8341, 0.04165, 0.5265, 0.04551, 0.5342, 0.02867, 0.5477, 0.02841, 0.5326, 0.4783, 0.7997, 0.4941, 0.7993, 0.4933, 0.8187, 0.4774, 0.8183, 0.4774, 0.8183, 0.4933, 0.8187, 0.4941, 0.8341, 0.4783, 0.833, 0.02841, 0.5326, 0.02867, 0.5477, 0.01183, 0.5342, 0.01526, 0.5265, 0.4597, 0.1125, 0.4605, 0.06299, 0.4773, 0.06238, 0.4772, 0.1125, 0.4605, 0.06299, 0.4642, 0.03178, 0.4774, 0.02561, 0.4773, 0.06238, 0.4773, 0.06238, 0.4774, 0.02561, 0.4906, 0.03178, 0.4942, 0.06299, 0.4772, 0.1125, 0.4773, 0.06238, 0.4942, 0.06299, 0.4949, 0.1125, 0.04593, 0.4458, 0.04523, 0.4952, 0.0283, 0.4958, 0.02824, 0.4458, 0.04523, 0.4952, 0.04165, 0.5265, 0.02841, 0.5326, 0.0283, 0.4958, 0.0283, 0.4958, 0.02841, 0.5326, 0.01526, 0.5265, 0.01156, 0.4952, 0.02824, 0.4458, 0.0283, 0.4958, 0.01156, 0.4952, 0.01075, 0.4458, 0.3347, 0.6588, 0.3372, 0.6093, 0.3478, 0.6083, 0.3464, 0.6586, 0.3372, 0.6093, 0.3403, 0.5782, 0.3493, 0.5704, 0.3478, 0.6083, 0.3478, 0.6083, 0.3493, 0.5704, 0.3649, 0.5687, 0.3638, 0.6079, 0.3464, 0.6586, 0.3478, 0.6083, 0.3638, 0.6079, 0.3635, 0.6586, 0.9199, 0.1004, 0.9225, 0.0509, 0.9345, 0.05008, 0.9331, 0.1004, 0.9225, 0.0509, 0.9251, 0.01971, 0.9349, 0.01201, 0.9345, 0.05008, 0.9345, 0.05008, 0.9349, 0.01201, 0.9508, 0.01051, 0.9508, 0.04989, 0.9331, 0.1004, 0.9345, 0.05008, 0.9508, 0.04989, 0.9505, 0.1006, 0.3868, 0.8197, 0.3714, 0.8187, 0.3689, 0.7952, 0.3844, 0.7951, 0.8704, 0.2546, 0.8604, 0.2496, 0.8681, 0.2315, 0.8874, 0.2315, 0.8874, 0.2315, 0.8681, 0.2315, 0.8604, 0.2133, 0.8704, 0.2083, 0.3844, 0.7951, 0.3689, 0.7952, 0.3714, 0.7724, 0.3868, 0.7713, 0.4114, 0.3086, 0.4214, 0.3036, 0.4384, 0.3268, 0.4192, 0.3268, 0.4028, 0.8186, 0.3868, 0.8197, 0.3844, 0.7951, 0.4007, 0.7951, 0.4007, 0.7951, 0.3844, 0.7951, 0.3868, 0.7713, 0.4028, 0.7723, 0.4192, 0.3268, 0.4384, 0.3268, 0.4214, 0.3499, 0.4114, 0.3449, 0.3103, 0.3007, 0.3721, 0.3034, 0.3728, 0.3265, 0.3102, 0.3249, 0.3721, 0.3034, 0.4114, 0.3086, 0.4192, 0.3268, 0.3728, 0.3265, 0.3728, 0.3265, 0.4192, 0.3268, 0.4114, 0.3449, 0.3721, 0.3497, 0.3102, 0.3249, 0.3728, 0.3265, 0.3721, 0.3497, 0.3103, 0.3491, 0.1257, 0.6802, 0.1256, 0.6191, 0.1367, 0.6194, 0.1371, 0.6817, 0.1256, 0.6191, 0.1279, 0.5796, 0.1371, 0.5706, 0.1367, 0.6194, 0.1367, 0.6194, 0.1371, 0.5706, 0.1529, 0.5687, 0.1527, 0.6193, 0.1371, 0.6817, 0.1367, 0.6194, 0.1527, 0.6193, 0.1532, 0.6819, 0.4561, 0.6825, 0.4565, 0.6193, 0.4725, 0.6195, 0.4723, 0.6822, 0.4565, 0.6193, 0.4563, 0.5687, 0.472, 0.5706, 0.4725, 0.6195, 0.4725, 0.6195, 0.472, 0.5706, 0.4812, 0.5796, 0.4835, 0.6192, 0.4723, 0.6822, 0.4725, 0.6195, 0.4835, 0.6192, 0.4837, 0.6807, 0.1532, 0.6819, 0.1527, 0.6193, 0.1689, 0.6194, 0.1695, 0.6817, 0.1527, 0.6193, 0.1529, 0.5687, 0.1688, 0.5706, 0.1689, 0.6194, 0.1689, 0.6194, 0.1688, 0.5706, 0.1787, 0.5796, 0.181, 0.6191, 0.1695, 0.6817, 0.1689, 0.6194, 0.181, 0.6191, 0.182, 0.6802])
me_cube_001.materials.append(mat_material_001)
me_cube_001.use_remesh_fix_poles = True
me_cube_001.use_remesh_preserve_attributes = False
me_cube_001.update()
arm_armature = bpy.data.armatures.new('Armature')  # bones are not reproduced

# ---- objects
ob_stickman = bpy.data.objects.new('Stickman', me_cube_001)
ob_armature = bpy.data.objects.new('Armature', arm_armature)

# ---- transforms, parenting, visibility, modifiers, constraints
ob_stickman.parent = ob_armature
ob_stickman.location = (0.0, 0.0, 0.0)
_vg = ob_stickman.vertex_groups.new(name='Root')
_vg = ob_stickman.vertex_groups.new(name='Spine_1')
for _i, _w in zip([0, 2, 4, 6, 7, 9, 10, 14, 15, 16, 17, 18, 19, 20, 21, 22, 54, 56, 58, 59, 61, 63, 64, 65, 66, 91, 92, 94, 95, 96, 98, 106, 107, 108, 109, 110, 111, 112, 113, 115, 116, 117, 118, 119, 120, 121, 122, 123, 124, 125, 126, 127, 134, 137, 188, 189, 191, 192, 193, 195, 201, 202, 203, 204, 205, 207, 208, 209, 210, 211, 212, 213, 214, 221, 224, 262, 264, 267, 268, 269, 270, 271, 273, 275, 276, 277, 280, 281, 282, 308, 310, 313, 314, 315, 316, 317, 319, 321, 322, 323, 326, 327, 328], [0.6168, 0.5928, 0.8523, 0.05258, 0.5111, 0.07567, 0.86, 0.1306, 0.0731, 0.1241, 0.0974, 0.1552, 0.786, 0.1531, 0.7784, 0.7929, 0.6099, 0.5866, 0.05311, 0.5043, 0.07567, 0.07335, 0.09633, 0.1539, 0.1517, 0.3645, 0.5285, 0.5545, 0.7524, 0.7387, 0.5434, 0.8281, 0.3523, 0.1351, 0.7956, 0.01964, 0.08521, 0.06816, 0.2722, 0.1239, 0.7671, 0.01589, 0.113, 0.2876, 0.2948, 0.1122, 0.6871, 0.7562, 0.1465, 0.2469, 0.349, 0.8233, 0.1809, 0.1199, 0.3652, 0.5221, 0.5499, 0.7464, 0.7329, 0.5366, 0.3486, 0.1363, 0.08525, 0.06853, 0.2736, 0.1251, 0.1118, 0.2858, 0.293, 0.111, 0.1464, 0.2438, 0.3454, 0.1808, 0.1198, 0.02171, 0.2747, 0.6003, 0.7135, 0.02779, 0.3592, 0.2801, 0.6434, 0.1745, 0.5924, 0.2731, 0.04423, 0.1684, 0.04027, 0.02312, 0.2715, 0.5945, 0.7084, 0.02921, 0.3589, 0.2816, 0.6392, 0.1745, 0.5868, 0.27, 0.04387, 0.1684, 0.03986]): _vg.add([_i], _w, 'REPLACE')
_vg = ob_stickman.vertex_groups.new(name='Spine_2')
for _i, _w in zip([0, 1, 2, 3, 4, 5, 6, 7, 8, 9, 10, 11, 12, 14, 15, 16, 54, 55, 56, 57, 58, 59, 60, 61, 63, 90, 91, 92, 93, 94, 95, 96, 97, 98, 99, 100, 101, 102, 103, 104, 107, 108, 109, 110, 111, 112, 113, 115, 116, 117, 125, 126, 148, 149, 187, 188, 189, 190, 191, 192, 193, 194, 195, 196, 197, 198, 199, 201, 202, 203, 204, 205, 207, 213, 214, 235, 236, 262, 264, 265, 266, 268, 269, 270, 271, 273, 276, 277, 287, 308, 310, 311, 312, 314, 315, 316, 317, 319, 322, 323], [0.07821, 0.1352, 0.1069, 0.1391, 0.04, 0.8727, 0.2216, 0.1168, 0.08679, 0.1936, 0.01914, 0.8723, 0.9199, 0.7661, 0.136, 0.7692, 0.07874, 0.1339, 0.1069, 0.1379, 0.2192, 0.1165, 0.0859, 0.1918, 0.134, 0.7109, 0.414, 0.1186, 0.1105, 0.2365, 0.05097, 0.07014, 0.159, 0.1023, 0.1146, 0.1517, 0.7113, 0.8951, 0.8973, 0.73, 0.02382, 0.6435, 0.137, 0.8485, 0.1466, 0.154, 0.4462, 0.6462, 0.1689, 0.848, 0.04471, 0.04344, 0.002691, 0.01046, 0.7046, 0.4079, 0.1183, 0.1094, 0.2355, 0.05183, 0.07096, 0.1575, 0.1022, 0.1135, 0.1504, 0.705, 0.7221, 0.02426, 0.6379, 0.1448, 0.1519, 0.4381, 0.6405, 0.04459, 0.04362, 0.002168, 0.00978, 0.6972, 0.03655, 0.7198, 0.7207, 0.1677, 0.6975, 0.3772, 0.4509, 0.2447, 0.01456, 0.04856, 0.0005188, 0.6913, 0.03661, 0.7127, 0.7136, 0.1689, 0.6916, 0.3712, 0.4432, 0.245, 0.01559, 0.04846]): _vg.add([_i], _w, 'REPLACE')
_vg = ob_stickman.vertex_groups.new(name='Head')
_vg.add([46, 47, 48, 49, 50, 51, 52, 53, 175, 176, 177, 178, 179, 180, 181, 182, 183, 184, 185, 186, 302, 303, 304, 305, 306, 307], 1.0, 'REPLACE')
_vg = ob_stickman.vertex_groups.new(name='Arm1_L')
for _i, _w in zip([0, 1, 2, 3, 4, 5, 6, 7, 8, 9, 10, 11, 12, 14, 15, 16, 17, 20, 21, 28, 29, 30, 31, 32, 33, 48, 52, 53, 55, 56, 57, 58, 60, 65, 73, 74, 75, 76, 77, 90, 91, 92, 93, 94, 95, 96, 97, 98, 99, 100, 101, 102, 103, 104, 106, 107, 108, 109, 110, 111, 112, 113, 114, 115, 116, 117, 118, 121, 125, 126, 127, 135, 136, 139, 140, 141, 142, 143, 144, 145, 146, 147, 148, 149, 150, 158, 159, 160, 161, 162, 175, 178, 179, 181, 182, 184, 185, 187, 188, 189, 190, 192, 193, 194, 196, 198, 199, 202, 204, 207, 210, 214, 227, 229, 230, 231, 232, 235, 236, 246, 247, 248, 249, 262, 263, 264, 265, 266, 268, 269, 270, 271, 272, 273, 274, 276, 277, 280, 284, 285, 286, 287, 288, 289, 292, 293, 294, 295, 303, 304, 306, 308, 309, 311, 312, 314, 315, 319, 322, 323, 330, 333, 335, 338, 339, 340], [0.001364, 0.02232, 0.004658, 0.005788, 0.0, 1.825e-06, 0.0004359, 6.421e-06, 0.08451, 0.0005997, 0.0, 8.484e-09, 2.708e-06, 0.0002726, 0.03799, 8.793e-11, 0.0, 0.0, 0.0, 0.9327, 0.9154, 0.9152, 0.9148, 0.915, 0.9325, 0.0, 0.0, 0.0, 0.0, 0.0, 0.0, 0.0, 0.0, 0.0, 0.0, 0.0, 0.0, 0.0, 0.0, 6.63e-08, 1.767e-07, 2.468e-06, 0.02527, 5.452e-07, 0.0, 0.0, 0.01756, 6.288e-05, 0.01014, 0.0333, 2.394e-12, 1.234e-06, 2.855e-11, 4.57e-08, 0.0, 0.0, 0.006013, 0.0, 4.638e-09, 0.03275, 0.05328, 5.494e-12, 0.9694, 3.881e-06, 0.0, 3.321e-08, 0.0, 0.0, 0.0, 0.0, 0.0, 0.0, 0.0, 0.9231, 0.913, 0.9231, 0.9131, 0.9227, 0.9226, 0.0945, 0.9836, 0.9619, 0.9543, 0.9507, 0.9695, 0.06701, 0.09355, 0.06514, 0.09369, 0.09462, 0.0, 0.0, 0.0, 0.0, 0.0, 0.0, 0.0, 0.0, 0.0, 0.0, 0.0, 0.0, 0.0, 0.0, 0.0, 0.0, 0.0, 0.0, 0.0, 0.0, 0.0, 0.0, 0.0, 0.0, 0.0, 0.0, 0.0, 0.0, 0.0, 0.0, 0.0, 0.0, 0.0, 0.0002894, 0.9548, 0.0, 2.125e-12, 1.169e-06, 0.0, 9.879e-10, 7.788e-08, 7.229e-11, 0.9772, 6.978e-10, 0.0, 0.0, 0.0, 0.0, 0.07764, 0.07914, 0.9621, 0.9541, 0.9771, 0.9634, 0.08903, 0.08902, 0.07686, 0.07835, 0.0, 0.0, 0.0, 0.0, 0.0, 0.0, 0.0, 0.0, 0.0, 0.0, 0.0, 0.0, 0.0, 0.0, 0.0, 0.0, 0.0, 0.0]): _vg.add([_i], _w, 'REPLACE')
_vg = ob_stickman.vertex_groups.new(name='Arm2_L')
for _i, _w in zip([28, 29, 30, 31, 32, 33, 34, 35, 36, 37, 38, 39, 139, 140, 141, 142, 143, 144, 145, 151, 152, 153, 154, 155, 156, 157, 158, 159, 160, 161, 162, 284, 285, 290, 291, 292, 293, 294, 295], [0.06623, 0.08231, 0.08252, 0.08156, 0.08149, 0.0649, 0.9945, 0.9787, 0.9782, 0.979, 0.9785, 0.9948, 0.07532, 0.08402, 0.07536, 0.08394, 0.07411, 0.07409, 0.9053, 0.9902, 0.9878, 0.9916, 0.9878, 0.9919, 0.9905, 0.9982, 0.9329, 0.9061, 0.9347, 0.906, 0.9051, 0.9221, 0.9207, 0.9964, 0.9964, 0.9107, 0.9107, 0.9229, 0.9215]): _vg.add([_i], _w, 'REPLACE')
_vg = ob_stickman.vertex_groups.new(name='Arm1_R')
for _i, _w in zip([3, 5, 6, 8, 9, 10, 11, 12, 14, 15, 16, 46, 48, 49, 52, 54, 55, 56, 57, 58, 59, 60, 61, 63, 64, 66, 72, 73, 74, 75, 76, 77, 90, 91, 95, 97, 99, 101, 102, 103, 104, 106, 108, 109, 110, 112, 115, 116, 117, 176, 177, 178, 179, 182, 185, 187, 188, 189, 190, 191, 192, 193, 194, 195, 196, 197, 198, 199, 201, 202, 203, 204, 205, 206, 207, 208, 209, 211, 213, 214, 222, 223, 226, 227, 228, 229, 230, 231, 232, 233, 234, 235, 236, 237, 245, 246, 247, 248, 249, 262, 265, 266, 268, 269, 273, 302, 303, 305, 306, 308, 309, 310, 311, 312, 313, 314, 315, 316, 317, 318, 319, 320, 322, 323, 326, 330, 331, 332, 333, 334, 335, 338, 339, 340, 341], [0.0, 7.643e-07, 0.0, 0.0, 0.0, 0.0, 0.0004334, 2.225e-06, 0.0002463, 0.0, 0.002436, 0.0, 0.0, 0.0, 0.0, 2.148e-05, 0.0005289, 0.004484, 0.03799, 0.004904, 0.009979, 0.07551, 2.034e-05, 0.03605, 0.0, 0.0, 0.9327, 0.9155, 0.9152, 0.9148, 0.915, 0.9325, 0.0, 0.0, 0.0, 0.0, 0.0, 0.0, 1.635e-07, 1.043e-08, 0.0, 0.0, 0.0, 0.0, 0.001602, 0.0, 0.0, 0.0, 0.0006946, 0.0, 0.0, 0.0, 0.0, 0.0, 0.0, 0.0002305, 6.233e-10, 0.01124, 0.004052, 0.0005526, 0.0, 0.0, 0.06191, 0.0002442, 0.0557, 0.000333, 3.218e-10, 0.003431, 0.0, 7.645e-07, 4.371e-06, 0.04898, 0.001016, 0.9695, 1.77e-06, 0.0, 0.0, 0.0, 0.0, 0.0, 0.0, 0.0, 0.9231, 0.913, 0.9231, 0.9131, 0.9227, 0.9226, 0.0945, 0.9837, 0.9621, 0.9545, 0.9509, 0.9697, 0.06701, 0.09355, 0.06514, 0.09369, 0.09462, 0.0, 0.0, 0.0, 0.0, 0.0, 0.0, 0.0, 0.0, 0.0, 0.0, 2.732e-05, 0.955, 0.0, 7.028e-05, 1.899e-05, 0.0, 0.004134, 9.689e-11, 7.527e-06, 0.0004313, 0.9774, 1.127e-06, 0.0, 0.0, 0.0, 0.0, 0.07764, 0.07914, 0.9623, 0.9543, 0.9772, 0.9636, 0.08904, 0.08902, 0.07686, 0.07835]): _vg.add([_i], _w, 'REPLACE')
_vg = ob_stickman.vertex_groups.new(name='Arm2_R')
for _i, _w in zip([72, 73, 74, 75, 76, 77, 78, 79, 80, 81, 82, 83, 226, 227, 228, 229, 230, 231, 232, 238, 239, 240, 241, 242, 243, 244, 245, 246, 247, 248, 249, 330, 331, 336, 337, 338, 339, 340, 341], [0.06623, 0.08231, 0.08252, 0.08156, 0.08149, 0.0649, 0.9945, 0.9787, 0.9782, 0.979, 0.9785, 0.9948, 0.07532, 0.08402, 0.07536, 0.08394, 0.07411, 0.07409, 0.9053, 0.9902, 0.9878, 0.9916, 0.9878, 0.9919, 0.9905, 0.9982, 0.9329, 0.9061, 0.9347, 0.906, 0.9051, 0.9221, 0.9207, 0.9964, 0.9964, 0.9107, 0.9107, 0.9229, 0.9215]): _vg.add([_i], _w, 'REPLACE')
_vg = ob_stickman.vertex_groups.new(name='Leg1_L')
for _i, _w in zip([0, 2, 4, 7, 10, 13, 17, 18, 19, 20, 21, 22, 23, 24, 25, 26, 27, 56, 65, 91, 92, 94, 95, 96, 98, 105, 106, 107, 109, 113, 116, 118, 119, 120, 121, 122, 123, 124, 125, 126, 127, 128, 129, 130, 131, 132, 133, 134, 135, 136, 137, 138, 170, 171, 172, 173, 174, 188, 191, 193, 208, 209, 210, 212, 214, 221, 264, 267, 268, 270, 271, 273, 274, 275, 276, 277, 278, 279, 280, 281, 282, 283, 298, 299, 300, 301, 313, 314, 316, 317, 319, 321, 322, 323, 327], [0.0009067, 1.205e-06, 0.001203, 1.29e-07, 0.0007138, 0.9224, 0.0004545, 5.228e-06, 1.699e-05, 0.0009238, 2.556e-07, 0.1023, 0.9237, 0.9229, 0.923, 0.9208, 0.9189, 0.0, 0.0, 1.521e-07, 4.902e-09, 2.182e-06, 0.0002752, 0.0003735, 5.028e-05, 0.9216, 3.105e-06, 3.606e-10, 0.0, 5.848e-09, 0.0, 4.843e-06, 0.005765, 0.00177, 1.975e-05, 0.1539, 0.06372, 0.8244, 1.122e-07, 1.635e-07, 1.111e-08, 0.9322, 0.9324, 0.9209, 0.9187, 0.9178, 0.07374, 0.7824, 0.9641, 0.9743, 0.8525, 0.9657, 0.08532, 0.06064, 0.08594, 0.07407, 0.07811, 0.0, 0.0, 0.0, 0.0, 0.0, 0.0, 0.0, 0.0, 0.0007814, 0.0, 3.853e-10, 1.319e-06, 1.088e-08, 1.261e-09, 2.271e-05, 0.9712, 0.7904, 0.0002981, 3.287e-08, 0.06593, 0.06711, 0.9399, 0.7884, 0.9426, 0.9719, 0.06663, 0.08103, 0.06648, 0.08159, 0.0, 0.0, 0.0, 0.0, 0.0, 0.002839, 0.0, 0.0, 0.02071]): _vg.add([_i], _w, 'REPLACE')
_vg = ob_stickman.vertex_groups.new(name='Leg2_L')
for _i, _w in zip([13, 23, 24, 25, 26, 27, 40, 41, 42, 43, 44, 45, 105, 128, 129, 130, 131, 132, 133, 163, 164, 165, 166, 167, 168, 169, 170, 171, 172, 173, 174, 278, 279, 296, 297, 298, 299, 300, 301], [0.07546, 0.07356, 0.06613, 0.0739, 0.06657, 0.06523, 0.9929, 0.9819, 0.9857, 0.9818, 0.9858, 0.996, 0.07616, 0.06284, 0.063, 0.07665, 0.06614, 0.06652, 0.9254, 0.9918, 0.9925, 0.9924, 0.9908, 0.9948, 0.9939, 0.9979, 0.9144, 0.9384, 0.9138, 0.925, 0.9217, 0.9331, 0.9325, 0.9972, 0.9971, 0.933, 0.9187, 0.9325, 0.9182]): _vg.add([_i], _w, 'REPLACE')
_vg = ob_stickman.vertex_groups.new(name='Leg1_R')
for _i, _w in zip([0, 2, 4, 10, 17, 18, 19, 20, 21, 22, 54, 56, 59, 62, 64, 65, 66, 67, 68, 69, 70, 71, 94, 95, 96, 106, 107, 109, 119, 120, 121, 122, 123, 124, 126, 127, 134, 137, 188, 189, 191, 192, 193, 195, 200, 201, 205, 208, 209, 210, 211, 212, 213, 214, 215, 216, 217, 218, 219, 220, 221, 222, 223, 224, 225, 257, 258, 259, 260, 261, 267, 268, 275, 276, 280, 281, 310, 313, 314, 316, 317, 319, 320, 321, 322, 323, 324, 325, 326, 327, 328, 329, 344, 345, 346, 347], [0.0, 0.0, 7.281e-06, 0.004458, 0.0, 0.0, 2.866e-06, 0.0, 4.772e-08, 0.1024, 7.129e-05, 1.613e-05, 1.583e-06, 0.9224, 3.153e-05, 0.000382, 8.441e-06, 0.9237, 0.923, 0.923, 0.9208, 0.9189, 0.0, 0.0, 0.0, 1.112e-05, 0.0, 0.0, 0.0, 0.0, 0.0, 0.0183, 0.001113, 0.0, 0.0, 4.183e-11, 0.007373, 0.0, 1.462e-05, 2.956e-09, 6.868e-06, 2.45e-05, 6.864e-06, 0.0002364, 0.9216, 0.01505, 9.368e-07, 4.75e-08, 0.006672, 0.00792, 0.0004872, 0.8245, 4.884e-09, 2.698e-08, 0.9322, 0.9324, 0.9209, 0.9187, 0.9178, 0.07374, 0.7824, 0.9642, 0.9744, 0.8526, 0.9658, 0.08532, 0.06064, 0.08594, 0.07407, 0.07811, 0.0, 0.0, 2.984e-06, 0.0, 0.0, 0.01249, 0.005984, 7.613e-07, 3.845e-06, 1.958e-07, 3.558e-06, 1.684e-05, 0.9713, 0.7904, 1.76e-10, 0.0, 0.06593, 0.06711, 0.94, 0.7884, 0.9428, 0.972, 0.06663, 0.08103, 0.06648, 0.08159]): _vg.add([_i], _w, 'REPLACE')
_vg = ob_stickman.vertex_groups.new(name='Leg2_R')
for _i, _w in zip([62, 67, 68, 69, 70, 71, 84, 85, 86, 87, 88, 89, 200, 215, 216, 217, 218, 219, 220, 250, 251, 252, 253, 254, 255, 256, 257, 258, 259, 260, 261, 324, 325, 342, 343, 344, 345, 346, 347], [0.07546, 0.07356, 0.06613, 0.0739, 0.06657, 0.06523, 0.9929, 0.9819, 0.9857, 0.9818, 0.9858, 0.996, 0.07616, 0.06284, 0.063, 0.07665, 0.06614, 0.06652, 0.9254, 0.9918, 0.9925, 0.9924, 0.9908, 0.9948, 0.9939, 0.9979, 0.9144, 0.9384, 0.9138, 0.925, 0.9217, 0.9331, 0.9325, 0.9972, 0.9971, 0.933, 0.9187, 0.9325, 0.9182]): _vg.add([_i], _w, 'REPLACE')
_m = ob_stickman.modifiers.new('Armature', 'ARMATURE')
_m.object = ob_armature
ob_armature.location = (0.0, 0.0, 0.0)
ob_armature.show_in_front = True

# ---- collection membership
col_collection.objects.link(ob_stickman)
col_collection.objects.link(ob_armature)

# ---- scene / render settings (as saved in the file)
scene.frame_start = 0; scene.frame_end = 300; scene.frame_set(290)
scene.render.engine = 'BLENDER_EEVEE_NEXT'
scene.render.fps = 60
scene.cycles.sampling_pattern = 'TABULATED_SOBOL'
scene.cycles.use_light_tree = False
scene.view_settings.view_transform = 'Filmic'
bpy.context.view_layer.update()

# ---- added for rendering (the .blend has no active camera and no usable light): camera, sun
cam_auto = bpy.data.cameras.new('AutoCamera')
cam_auto.lens = 50.0
cam_auto.sensor_width = 36.0
cam_auto.clip_end = 1000.0
ob_auto_camera = bpy.data.objects.new('AutoCamera', cam_auto)
scene.collection.objects.link(ob_auto_camera)
ob_auto_camera.location = (6.41588, -7.69906, 8.13243)
ob_auto_camera.rotation_euler = (1.09748, -7.21219e-08, 0.694738)
scene.camera = ob_auto_camera
light_auto_sun = bpy.data.lights.new('AutoSun', 'SUN')
light_auto_sun.energy = 3.0
light_auto_sun.angle = 0.0523599
ob_auto_sun = bpy.data.objects.new('AutoSun', light_auto_sun)
scene.collection.objects.link(ob_auto_sun)
ob_auto_sun.rotation_euler = (0.872665, 0.174533, 0.523599)
bpy.context.view_layer.update()
